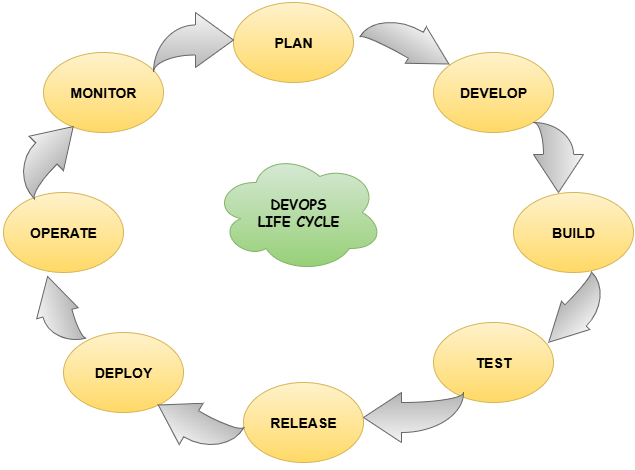

The diagram above was exported from draw.io. Its source (the exported page's mxGraphModel, read from the mxfile embedded in the PNG):
<mxGraphModel dx="1029" dy="603" grid="1" gridSize="10" guides="1" tooltips="1" connect="1" arrows="1" fold="1" page="1" pageScale="1" pageWidth="850" pageHeight="1100" math="0" shadow="0">
  <root>
    <mxCell id="0" />
    <mxCell id="1" parent="0" />
    <mxCell id="ByNNacsU6ZcakeMT5cS_-1" value="&lt;h3&gt;PLAN&lt;/h3&gt;" style="ellipse;whiteSpace=wrap;html=1;fillColor=#fff2cc;gradientColor=#ffd966;strokeColor=#d6b656;" vertex="1" parent="1">
      <mxGeometry x="340" y="70" width="120" height="80" as="geometry" />
    </mxCell>
    <mxCell id="ByNNacsU6ZcakeMT5cS_-2" value="&lt;h3&gt;BUILD&lt;/h3&gt;" style="ellipse;whiteSpace=wrap;html=1;fillColor=#fff2cc;gradientColor=#ffd966;strokeColor=#d6b656;" vertex="1" parent="1">
      <mxGeometry x="620" y="260" width="120" height="80" as="geometry" />
    </mxCell>
    <mxCell id="ByNNacsU6ZcakeMT5cS_-3" value="&lt;h3&gt;TEST&lt;/h3&gt;" style="ellipse;whiteSpace=wrap;html=1;fillColor=#fff2cc;gradientColor=#ffd966;strokeColor=#d6b656;" vertex="1" parent="1">
      <mxGeometry x="540" y="390" width="120" height="80" as="geometry" />
    </mxCell>
    <mxCell id="ByNNacsU6ZcakeMT5cS_-4" value="&lt;h3&gt;RELEASE&lt;/h3&gt;" style="ellipse;whiteSpace=wrap;html=1;fillColor=#fff2cc;gradientColor=#ffd966;strokeColor=#d6b656;" vertex="1" parent="1">
      <mxGeometry x="350" y="450" width="120" height="80" as="geometry" />
    </mxCell>
    <mxCell id="ByNNacsU6ZcakeMT5cS_-6" value="&lt;h3&gt;DEPLOY&lt;/h3&gt;" style="ellipse;whiteSpace=wrap;html=1;fillColor=#fff2cc;gradientColor=#ffd966;strokeColor=#d6b656;" vertex="1" parent="1">
      <mxGeometry x="170" y="400" width="120" height="80" as="geometry" />
    </mxCell>
    <mxCell id="ByNNacsU6ZcakeMT5cS_-7" value="&lt;h3&gt;OPERATE&lt;/h3&gt;" style="ellipse;whiteSpace=wrap;html=1;fillColor=#fff2cc;gradientColor=#ffd966;strokeColor=#d6b656;" vertex="1" parent="1">
      <mxGeometry x="110" y="260" width="120" height="80" as="geometry" />
    </mxCell>
    <mxCell id="ByNNacsU6ZcakeMT5cS_-8" value="&lt;h3&gt;MONITOR&lt;/h3&gt;" style="ellipse;whiteSpace=wrap;html=1;fillColor=#fff2cc;gradientColor=#ffd966;strokeColor=#d6b656;" vertex="1" parent="1">
      <mxGeometry x="150" y="120" width="120" height="80" as="geometry" />
    </mxCell>
    <mxCell id="ByNNacsU6ZcakeMT5cS_-9" value="&lt;h3&gt;DEVELOP&lt;/h3&gt;" style="ellipse;whiteSpace=wrap;html=1;fillColor=#fff2cc;gradientColor=#ffd966;strokeColor=#d6b656;" vertex="1" parent="1">
      <mxGeometry x="540" y="120" width="120" height="80" as="geometry" />
    </mxCell>
    <mxCell id="ByNNacsU6ZcakeMT5cS_-12" value="" style="html=1;shadow=0;dashed=0;align=center;verticalAlign=middle;shape=mxgraph.arrows2.jumpInArrow;dy=15;dx=38;arrowHead=55;fillColor=#f5f5f5;gradientColor=#b3b3b3;strokeColor=#666666;" vertex="1" parent="1">
      <mxGeometry x="260" y="80" width="80" height="60" as="geometry" />
    </mxCell>
    <mxCell id="ByNNacsU6ZcakeMT5cS_-13" value="" style="html=1;shadow=0;dashed=0;align=center;verticalAlign=middle;shape=mxgraph.arrows2.jumpInArrow;dy=15;dx=38;arrowHead=55;rotation=30;fillColor=#f5f5f5;gradientColor=#b3b3b3;strokeColor=#666666;" vertex="1" parent="1">
      <mxGeometry x="470.75" y="87.87" width="90.58" height="42.17" as="geometry" />
    </mxCell>
    <mxCell id="ByNNacsU6ZcakeMT5cS_-14" value="" style="html=1;shadow=0;dashed=0;align=center;verticalAlign=middle;shape=mxgraph.arrows2.jumpInArrow;dy=15;dx=38;arrowHead=55;direction=south;fillColor=#f5f5f5;gradientColor=#b3b3b3;strokeColor=#666666;" vertex="1" parent="1">
      <mxGeometry x="640" y="190" width="50" height="70" as="geometry" />
    </mxCell>
    <mxCell id="ByNNacsU6ZcakeMT5cS_-16" value="" style="shadow=0;dashed=0;align=center;verticalAlign=middle;shape=mxgraph.arrows2.jumpInArrow;dy=15;dx=38;arrowHead=55;direction=south;rotation=45;fillColor=#f5f5f5;strokeColor=#666666;gradientColor=#b3b3b3;" vertex="1" parent="1">
      <mxGeometry x="663.54" y="341.46" width="40" height="80" as="geometry" />
    </mxCell>
    <mxCell id="ByNNacsU6ZcakeMT5cS_-17" value="" style="html=1;shadow=0;dashed=0;align=center;verticalAlign=middle;shape=mxgraph.arrows2.jumpInArrow;dy=15;dx=38;arrowHead=55;direction=west;fillColor=#f5f5f5;gradientColor=#b3b3b3;strokeColor=#666666;" vertex="1" parent="1">
      <mxGeometry x="470" y="460" width="100" height="50" as="geometry" />
    </mxCell>
    <mxCell id="ByNNacsU6ZcakeMT5cS_-18" value="" style="html=1;shadow=0;dashed=0;align=center;verticalAlign=middle;shape=mxgraph.arrows2.jumpInArrow;dy=15;dx=38;arrowHead=55;direction=south;rotation=120;fillColor=#f5f5f5;gradientColor=#b3b3b3;strokeColor=#666666;" vertex="1" parent="1">
      <mxGeometry x="278.08" y="451" width="47.5" height="85.67" as="geometry" />
    </mxCell>
    <mxCell id="ByNNacsU6ZcakeMT5cS_-19" value="" style="html=1;shadow=0;dashed=0;align=center;verticalAlign=middle;shape=mxgraph.arrows2.jumpInArrow;dy=15;dx=38;arrowHead=55;direction=south;rotation=-195;fillColor=#f5f5f5;gradientColor=#b3b3b3;strokeColor=#666666;" vertex="1" parent="1">
      <mxGeometry x="141.59" y="342.79" width="42.98" height="69.47" as="geometry" />
    </mxCell>
    <mxCell id="ByNNacsU6ZcakeMT5cS_-20" value="" style="html=1;shadow=0;dashed=0;align=center;verticalAlign=middle;shape=mxgraph.arrows2.jumpInArrow;dy=15;dx=38;arrowHead=55;rotation=45;direction=north;fillColor=#f5f5f5;gradientColor=#b3b3b3;strokeColor=#666666;" vertex="1" parent="1">
      <mxGeometry x="127.5" y="182.59" width="48.78" height="78.54" as="geometry" />
    </mxCell>
    <mxCell id="ByNNacsU6ZcakeMT5cS_-23" value="&lt;font face=&quot;Comic Sans MS&quot; style=&quot;font-size: 14px;&quot;&gt;&lt;b&gt;DEVOPS&lt;/b&gt;&lt;/font&gt;&lt;div&gt;&lt;font face=&quot;Comic Sans MS&quot; style=&quot;font-size: 14px;&quot;&gt;&lt;b&gt;LIFE CYCLE&lt;/b&gt;&lt;/font&gt;&lt;/div&gt;" style="ellipse;shape=cloud;whiteSpace=wrap;html=1;fillColor=#d5e8d4;gradientColor=#97d077;strokeColor=#82b366;" vertex="1" parent="1">
      <mxGeometry x="320" y="220" width="170" height="120" as="geometry" />
    </mxCell>
  </root>
</mxGraphModel>